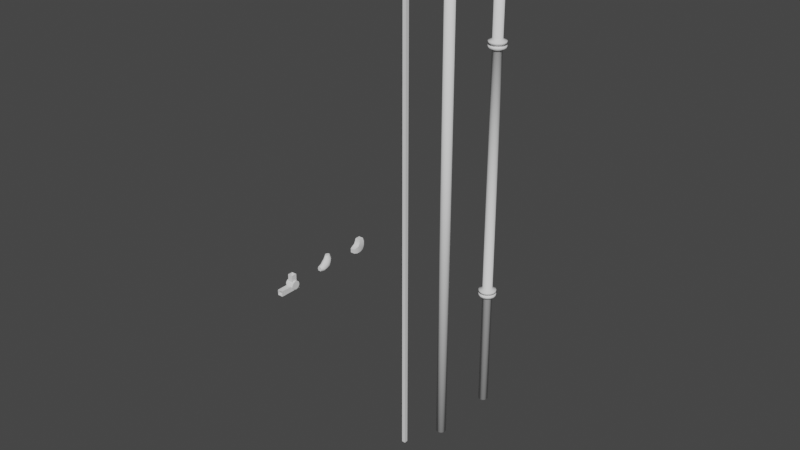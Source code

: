 # Source: tubes.blend  (saved by Blender 2.90.8; exported with 4.5.12 LTS)
import bpy
from mathutils import Matrix  # noqa: F401  (used for matrix-valued properties, if any)

bpy.ops.wm.read_factory_settings(use_empty=True)
scene = bpy.context.scene
scene.name = 'Scene'

# ---- collections
col_collection = bpy.data.collections.new('Collection'); scene.collection.children.link(col_collection)

# ---- materials (node trees are filled in below, after node groups)
mat_material = bpy.data.materials.new('Material')
mat_material.alpha_threshold = 0.0
mat_material.use_transparent_shadow = False
mat_material.line_color = (0.0, 0.0, 0.0, 1.0)

# ---- material node trees
mat_material.use_nodes = True; mat_material.node_tree.nodes.clear()
_N = mat_material.node_tree.nodes; _L = mat_material.node_tree.links
n0 = _N.new('ShaderNodeOutputMaterial'); n0.name = 'Material Output'; n0.location = (300, 300)
n1 = _N.new('ShaderNodeBsdfPrincipled'); n1.name = 'Principled BSDF'; n1.location = (10, 300)
n1.distribution = 'GGX'
n1.subsurface_method = 'BURLEY'
n1.inputs[2].default_value = 0.4
n1.inputs[3].default_value = 1.45
n1.inputs[27].default_value = (0.0, 0.0, 0.0, 1.0)
n1.inputs[28].default_value = 1.0
_L.new(n1.outputs[0], n0.inputs[0])
n0.is_active_output = True

# ---- world
world_world = bpy.data.worlds.new('World'); scene.world = world_world
world_world.use_nodes = True; world_world.node_tree.nodes.clear()
_N = world_world.node_tree.nodes; _L = world_world.node_tree.links
n0 = _N.new('ShaderNodeOutputWorld'); n0.name = 'World Output'; n0.location = (300, 300)
n1 = _N.new('ShaderNodeBackground'); n1.name = 'Background'; n1.location = (10, 300)
n1.inputs[0].default_value = (0.05088, 0.05088, 0.05088, 1.0)
_L.new(n1.outputs[0], n0.inputs[0])
n0.is_active_output = True
world_world.color = (0.05088, 0.05088, 0.05088)
world_world.use_sun_shadow = False
world_world.sun_shadow_jitter_overblur = 0.0

# ---- meshes
me_cube = bpy.data.meshes.new('Cube')
me_cube.from_pydata([(0.1418, 0.1418, 19.09), (0.1418, 0.1418, -19.09), (0.1418, -0.1418, 19.09), (0.1418, -0.1418, -19.09), (-0.1418, 0.1418, 19.09), (-0.1418, 0.1418, -19.09), (-0.1418, -0.1418, 19.09), (-0.1418, -0.1418, -19.09)], [], [(0, 4, 6, 2), (3, 2, 6, 7), (7, 6, 4, 5), (5, 1, 3, 7), (1, 0, 2, 3), (5, 4, 0, 1)])
_uv = me_cube.uv_layers.new(name='UVMap')
_uv.uv.foreach_set('vector', [1.0, 0.01486, 0.8, 0.01486, 0.8, 0.00743, 1.0, 0.00743, 0.2, 1.0, 0.2, 0.0, 0.4, 0.0, 0.4, 1.0, 4.391e-06, 1.0, 0.0, 0.0, 0.2, 0.0, 0.2, 1.0, 0.8, 7.805e-10, 1.0, 0.0, 1.0, 0.00743, 0.8, 0.00743, 0.8, 0.0, 0.8, 1.0, 0.6, 1.0, 0.6, 0.0, 0.4, 1.0, 0.4, 0.0, 0.6, 0.0, 0.6, 1.0])
me_cube.materials.append(mat_material)
me_cube.use_remesh_preserve_volume = False
me_cube.use_remesh_preserve_attributes = False
me_cube.use_mirror_vertex_groups = False
me_cube.update()
me_cylinder = bpy.data.meshes.new('Cylinder')
me_cylinder.from_pydata([(0.07817, 0.393, -20.72), (0.07817, 0.393, 20.72), (0.2226, 0.3331, -20.72), (0.2226, 0.3331, 20.72), (0.3331, 0.2226, -20.72), (0.3331, 0.2226, 20.72), (0.393, 0.07817, -20.72), (0.393, 0.07817, 20.72), (0.393, -0.07817, -20.72), (0.393, -0.07817, 20.72), (0.3331, -0.2226, -20.72), (0.3331, -0.2226, 20.72), (0.2226, -0.3331, -20.72), (0.2226, -0.3331, 20.72), (0.07817, -0.393, -20.72), (0.07817, -0.393, 20.72), (-0.07817, -0.393, -20.72), (-0.07817, -0.393, 20.72), (-0.2226, -0.3331, -20.72), (-0.2226, -0.3331, 20.72), (-0.3331, -0.2226, -20.72), (-0.3331, -0.2226, 20.72), (-0.393, -0.07817, -20.72), (-0.393, -0.07817, 20.72), (-0.393, 0.07817, -20.72), (-0.393, 0.07817, 20.72), (-0.3331, 0.2226, -20.72), (-0.3331, 0.2226, 20.72), (-0.2226, 0.3331, -20.72), (-0.2226, 0.3331, 20.72), (-0.07817, 0.393, -20.72), (-0.07817, 0.393, 20.72)], [], [(7, 9, 8, 6), (3, 5, 4, 2), (5, 7, 6, 4), (25, 27, 26, 24), (15, 17, 16, 14), (11, 13, 12, 10), (13, 15, 14, 12), (17, 19, 18, 16), (23, 25, 24, 22), (19, 21, 20, 18), (21, 23, 22, 20), (1, 3, 2, 0), (27, 29, 28, 26), (29, 31, 30, 28), (9, 11, 10, 8), (1, 31, 29, 27, 25, 23, 21, 19, 17, 15, 13, 11, 9, 7, 5, 3), (0, 2, 4, 6, 8, 10, 12, 14, 16, 18, 20, 22, 24, 26, 28, 30), (30, 31, 1, 0)])
me_cylinder.polygons.foreach_set('use_smooth', [True] * 18)
_uv = me_cylinder.uv_layers.new(name='UVMap')
_uv.uv.foreach_set('vector', [0.5174, 1.0, 0.4694, 1.0, 0.4694, 0.0, 0.5174, 0.0, 0.3214, 0.0, 0.3694, 0.0, 0.3694, 1.0, 0.3214, 1.0, 0.5541, 1.0, 0.5174, 1.0, 0.5174, 0.0, 0.5541, 0.0, 0.6541, 1.0, 0.6021, 1.0, 0.6021, 4.603e-08, 0.6541, 0.0, 0.03674, 0.0, 0.08474, 4.603e-08, 0.08474, 1.0, 0.03674, 1.0, 0.4174, 1.0, 0.3694, 1.0, 0.3694, 0.0, 0.4174, 0.0, 0.0, 0.0, 0.03674, 0.0, 0.03674, 1.0, 4.774e-06, 1.0, 0.08474, 4.603e-08, 0.1367, 0.0, 0.1367, 1.0, 0.08474, 1.0, 0.7021, 1.0, 0.6541, 1.0, 0.6541, 0.0, 0.7021, 4.603e-08, 0.1367, 0.0, 0.1847, 0.0, 0.1847, 1.0, 0.1367, 1.0, 0.7388, 1.0, 0.7021, 1.0, 0.7021, 4.603e-08, 0.7388, 4.603e-08, 0.2694, 0.0, 0.3214, 0.0, 0.3214, 1.0, 0.2694, 1.0, 0.6021, 1.0, 0.5541, 1.0, 0.5541, 4.603e-08, 0.6021, 4.603e-08, 0.1847, 0.0, 0.2214, 0.0, 0.2214, 1.0, 0.1847, 1.0, 0.4694, 1.0, 0.4174, 1.0, 0.4174, 0.0, 0.4694, 0.0, 1.0, 0.02656, 1.0, 0.03034, 0.9801, 0.03382, 0.9434, 0.03649, 0.8954, 0.03793, 0.8434, 0.03793, 0.7954, 0.03649, 0.7587, 0.03382, 0.7388, 0.03034, 0.7388, 0.02656, 0.7587, 0.02308, 0.7954, 0.02041, 0.8434, 0.01897, 0.8954, 0.01897, 0.9434, 0.02041, 0.9801, 0.02308, 0.9801, 0.01486, 0.9434, 0.01752, 0.8954, 0.01897, 0.8434, 0.01897, 0.7954, 0.01752, 0.7587, 0.01486, 0.7388, 0.01137, 0.7388, 0.007597, 0.7587, 0.004112, 0.7954, 0.001444, 0.8434, 7.192e-10, 0.8954, 0.0, 0.9434, 0.001444, 0.9801, 0.004112, 1.0, 0.007597, 1.0, 0.01137, 0.2214, 1.0, 0.2214, 0.0, 0.2694, 0.0, 0.2694, 1.0])
me_cylinder.use_remesh_fix_poles = True
me_cylinder.use_remesh_preserve_attributes = False
me_cylinder.use_mirror_vertex_groups = False
me_cylinder.update()
me_cube_001 = bpy.data.meshes.new('Cube.001')
me_cube_001.from_pydata([(-0.2107, -0.2107, -0.2107), (-0.2107, -0.2908, 0.2988), (-0.1661, 0.1279, -0.1332), (-0.2107, 0.2107, 0.2107), (0.2107, -0.2107, -0.2107), (0.2107, -0.2908, 0.2988), (0.1661, 0.1279, -0.1332), (0.2107, 0.2107, 0.2107), (-0.1692, -0.1692, 0.6971), (-0.1692, 0.1692, 0.6971), (0.1692, 0.1692, 0.6971), (0.1692, -0.1692, 0.6971), (-0.1479, -0.6961, -0.1479), (-0.1479, -0.6961, 0.1479), (0.1479, -0.6961, 0.1479), (0.1479, -0.6961, -0.1479), (1.356e-17, 0.1279, -0.1332), (0.0, 0.2107, 0.2107), (0.0, -0.2107, -0.2107), (1.957e-17, -0.2908, 0.2988), (0.0, 0.1692, 0.6971), (0.0, -0.1692, 0.6971), (0.0, -0.6961, -0.1479), (0.0, -0.6961, 0.1479), (-0.2107, -0.2107, 0.0), (-0.1661, 0.2107, 0.0), (0.1661, 0.2107, 0.0), (0.2107, -0.2107, 0.0), (-0.1479, -0.6961, 0.0), (0.1479, -0.6961, 0.0), (0.0, -0.6961, 0.0), (0.0, 0.2107, 0.0), (-0.1661, 0.0, -0.2107), (-0.2107, 0.0, 0.2107), (0.1661, 0.0, -0.2107), (0.2107, 0.0, 0.2107), (-0.1692, 0.0, 0.6971), (0.1692, 0.0, 0.6971), (0.0, 0.0, 0.6971), (0.0, 0.0, -0.2107), (0.2107, 0.0, 0.0), (-0.2107, 0.0, 0.0), (-0.2107, -0.2107, 0.4539), (-0.2107, 0.2107, 0.4539), (0.2107, -0.2107, 0.4539), (0.2107, 0.2107, 0.4539), (0.0, 0.2107, 0.4539), (0.0, -0.2107, 0.4539), (0.2107, 0.0, 0.4539), (-0.2107, 0.0, 0.4539), (-0.2107, -0.4534, 0.2107), (0.2107, -0.4534, 0.2107), (0.2107, -0.4534, -0.2107), (-0.2107, -0.4534, -0.2107), (0.0, -0.4534, -0.2107), (0.0, -0.4534, 0.2107), (-0.2107, -0.4534, 0.0), (0.2107, -0.4534, 0.0)], [], [(41, 33, 3, 25), (31, 17, 7, 26), (40, 35, 5, 27), (55, 50, 13, 23), (39, 34, 4, 18), (49, 42, 8, 36), (38, 36, 8, 21), (47, 44, 11, 21), (46, 43, 9, 20), (48, 45, 10, 37), (30, 23, 13, 28), (57, 51, 14, 29), (56, 53, 12, 28), (54, 52, 15, 22), (53, 54, 22, 12), (29, 14, 23, 30), (45, 46, 20, 10), (42, 47, 21, 8), (37, 38, 21, 11), (32, 39, 18, 0), (51, 55, 23, 14), (25, 3, 17, 31), (2, 25, 31, 16), (15, 29, 30, 22), (50, 56, 28, 13), (52, 57, 29, 15), (22, 30, 28, 12), (34, 40, 27, 4), (16, 31, 26, 6), (32, 41, 25, 2), (0, 24, 41, 32), (6, 26, 40, 34), (2, 16, 39, 32), (10, 20, 38, 37), (44, 48, 37, 11), (20, 9, 36, 38), (43, 49, 36, 9), (16, 6, 34, 39), (26, 7, 35, 40), (24, 1, 33, 41), (3, 33, 49, 43), (5, 35, 48, 44), (1, 19, 47, 42), (7, 17, 46, 45), (35, 7, 45, 48), (17, 3, 43, 46), (19, 5, 44, 47), (33, 1, 42, 49), (4, 27, 57, 52), (1, 24, 56, 50), (5, 19, 55, 51), (0, 18, 54, 53), (18, 4, 52, 54), (24, 0, 53, 56), (27, 5, 51, 57), (19, 1, 50, 55)])
me_cube_001.polygons.foreach_set('use_smooth', [True] * 56)
_uv = me_cube_001.uv_layers.new(name='UVMap')
_uv.uv.foreach_set('vector', [0.1161, 0.1215, 0.1161, 0.243, 0.0, 0.243, 0.0002559, 0.1215, 0.1161, 0.926, 0.1161, 0.8047, 0.2322, 0.8047, 0.2076, 0.926, 0.8839, 0.1215, 0.8839, 0.243, 0.7237, 0.2938, 0.7679, 0.1215, 0.5804, 0.6676, 0.4643, 0.6676, 0.4989, 0.5234, 0.5804, 0.5234, 0.3482, 0.6, 0.4398, 0.6, 0.4643, 0.7212, 0.3482, 0.7212, 0.1161, 0.3832, 0.2322, 0.3832, 0.2096, 0.5234, 0.1163, 0.5234, 0.7881, 0.8638, 0.7881, 0.9614, 0.6965, 0.9614, 0.6965, 0.8638, 0.7879, 0.6448, 0.7879, 0.5234, 0.9239, 0.5473, 0.9239, 0.6448, 0.1161, 0.6647, 0.0, 0.6647, 0.02285, 0.5234, 0.1161, 0.5234, 0.8839, 0.3832, 1.0, 0.3832, 0.9769, 0.5234, 0.8837, 0.5234, 0.5448, 0.8544, 0.6253, 0.8544, 0.6253, 0.9397, 0.5448, 0.9397, 0.6341, 0.1215, 0.6341, 0.243, 0.5, 0.2067, 0.5, 0.1214, 0.3659, 0.1215, 0.3659, 8.37e-05, 0.5, 0.03613, 0.5, 0.1214, 0.3482, 0.8608, 0.4643, 0.8608, 0.4298, 0.9979, 0.3482, 0.9979, 0.2322, 0.8608, 0.3482, 0.8608, 0.3482, 0.9979, 0.2667, 0.9979, 0.5448, 0.7691, 0.6253, 0.7691, 0.6253, 0.8544, 0.5448, 0.8544, 0.2322, 0.6647, 0.1161, 0.6647, 0.1161, 0.5234, 0.2093, 0.5234, 0.7879, 0.7663, 0.7879, 0.6448, 0.9239, 0.6448, 0.9239, 0.7424, 0.7881, 0.7663, 0.7881, 0.8638, 0.6965, 0.8638, 0.6965, 0.7663, 0.2567, 0.6, 0.3482, 0.6, 0.3482, 0.7212, 0.2322, 0.7212, 0.6965, 0.6676, 0.5804, 0.6676, 0.5804, 0.5234, 0.6619, 0.5234, 0.02453, 0.926, 2.463e-08, 0.8047, 0.1161, 0.8047, 0.1161, 0.926, 0.02453, 1.0, 0.02453, 0.926, 0.1161, 0.926, 0.1161, 1.0, 0.4643, 0.7691, 0.5448, 0.7691, 0.5448, 0.8544, 0.4643, 0.8544, 0.3659, 0.243, 0.3659, 0.1215, 0.5, 0.1214, 0.5, 0.2067, 0.6341, 8.366e-05, 0.6341, 0.1215, 0.5, 0.1214, 0.5, 0.03613, 0.4643, 0.8544, 0.5448, 0.8544, 0.5448, 0.9397, 0.4643, 0.9397, 0.8837, 0.0, 0.8839, 0.1215, 0.7679, 0.1215, 0.7679, 8.362e-05, 0.1161, 1.0, 0.1161, 0.926, 0.2076, 0.926, 0.2076, 1.0, 0.1163, 0.0, 0.1161, 0.1215, 0.0002559, 0.1215, 0.04587, 0.04465, 0.2321, 8.365e-05, 0.2321, 0.1215, 0.1161, 0.1215, 0.1163, 0.0, 0.9541, 0.04465, 0.9997, 0.1215, 0.8839, 0.1215, 0.8837, 0.0, 0.2567, 0.5234, 0.3482, 0.5234, 0.3482, 0.6, 0.2567, 0.6, 0.8797, 0.7663, 0.8797, 0.8638, 0.7881, 0.8638, 0.7881, 0.7663, 0.7678, 0.3832, 0.8839, 0.3832, 0.8837, 0.5234, 0.7904, 0.5234, 0.8797, 0.8638, 0.8797, 0.9614, 0.7881, 0.9614, 0.7881, 0.8638, 4.582e-06, 0.3832, 0.1161, 0.3832, 0.1163, 0.5234, 0.0231, 0.5234, 0.3482, 0.5234, 0.4398, 0.5234, 0.4398, 0.6, 0.3482, 0.6, 0.9997, 0.1215, 1.0, 0.243, 0.8839, 0.243, 0.8839, 0.1215, 0.2321, 0.1215, 0.2763, 0.2938, 0.1161, 0.243, 0.1161, 0.1215, 0.0, 0.243, 0.1161, 0.243, 0.1161, 0.3832, 4.582e-06, 0.3832, 0.7237, 0.2938, 0.8839, 0.243, 0.8839, 0.3832, 0.7678, 0.3832, 0.6965, 0.7663, 0.6965, 0.6448, 0.7879, 0.6448, 0.7879, 0.7663, 0.2322, 0.8047, 0.1161, 0.8047, 0.1161, 0.6647, 0.2322, 0.6647, 0.8839, 0.243, 1.0, 0.243, 1.0, 0.3832, 0.8839, 0.3832, 0.1161, 0.8047, 2.463e-08, 0.8047, 0.0, 0.6647, 0.1161, 0.6647, 0.6965, 0.6448, 0.6965, 0.5234, 0.7879, 0.5234, 0.7879, 0.6448, 0.1161, 0.243, 0.2763, 0.2938, 0.2322, 0.3832, 0.1161, 0.3832, 0.7679, 8.362e-05, 0.7679, 0.1215, 0.6341, 0.1215, 0.6341, 8.366e-05, 0.2763, 0.2938, 0.2321, 0.1215, 0.3659, 0.1215, 0.3659, 0.243, 0.6965, 0.7691, 0.5804, 0.7691, 0.5804, 0.6676, 0.6965, 0.6676, 0.2322, 0.7212, 0.3482, 0.7212, 0.3482, 0.8608, 0.2322, 0.8608, 0.3482, 0.7212, 0.4643, 0.7212, 0.4643, 0.8608, 0.3482, 0.8608, 0.2321, 0.1215, 0.2321, 8.365e-05, 0.3659, 8.37e-05, 0.3659, 0.1215, 0.7679, 0.1215, 0.7237, 0.2938, 0.6341, 0.243, 0.6341, 0.1215, 0.5804, 0.7691, 0.4643, 0.7691, 0.4643, 0.6676, 0.5804, 0.6676])
me_cube_001.use_remesh_fix_poles = True
me_cube_001.use_remesh_preserve_attributes = False
me_cube_001.use_mirror_vertex_groups = False
me_cube_001.update()
me_cylinder_001 = bpy.data.meshes.new('Cylinder.001')
me_cylinder_001.from_pydata([(0.07817, 0.393, 20.72), (0.2226, 0.3331, 20.72), (0.3331, 0.2226, 20.72), (0.393, 0.07817, 20.72), (0.393, -0.07817, 20.72), (0.3331, -0.2226, 20.72), (0.2226, -0.3331, 20.72), (0.07817, -0.393, 20.72), (-0.07817, -0.393, 20.72), (-0.2226, -0.3331, 20.72), (-0.3331, -0.2226, 20.72), (-0.393, -0.07817, 20.72), (-0.393, 0.07817, 20.72), (-0.3331, 0.2226, 20.72), (-0.2226, 0.3331, 20.72), (-0.07817, 0.393, 20.72), (0.07817, 0.393, 0.0), (0.2226, 0.3331, 0.0), (0.3331, 0.2226, 0.0), (0.393, 0.07817, 0.0), (0.393, -0.07817, 0.0), (0.3331, -0.2226, 0.0), (0.2226, -0.3331, 0.0), (0.07817, -0.393, 0.0), (-0.07817, -0.393, 0.0), (-0.2226, -0.3331, 0.0), (-0.3331, -0.2226, 0.0), (-0.393, -0.07817, 0.0), (-0.393, 0.07817, 0.0), (-0.3331, 0.2226, 0.0), (-0.2226, 0.3331, 0.0), (-0.07817, 0.393, 0.0), (0.07817, 0.393, 10.76), (0.07817, 0.393, 9.959), (0.2226, 0.3331, 10.76), (0.2226, 0.3331, 9.959), (0.3331, 0.2226, 10.76), (0.3331, 0.2226, 9.959), (0.393, 0.07817, 10.76), (0.393, 0.07817, 9.959), (0.393, -0.07817, 10.76), (0.393, -0.07817, 9.959), (0.3331, -0.2226, 10.76), (0.3331, -0.2226, 9.959), (0.2226, -0.3331, 10.76), (0.2226, -0.3331, 9.959), (0.07817, -0.393, 10.76), (0.07817, -0.393, 9.959), (-0.07817, -0.393, 10.76), (-0.07817, -0.393, 9.959), (-0.2226, -0.3331, 10.76), (-0.2226, -0.3331, 9.959), (-0.3331, -0.2226, 10.76), (-0.3331, -0.2226, 9.959), (-0.393, -0.07817, 10.76), (-0.393, -0.07817, 9.959), (-0.393, 0.07817, 10.76), (-0.393, 0.07817, 9.959), (-0.3331, 0.2226, 10.76), (-0.3331, 0.2226, 9.959), (-0.2226, 0.3331, 10.76), (-0.2226, 0.3331, 9.959), (-0.07817, 0.393, 10.76), (-0.07817, 0.393, 9.959), (0.1396, 0.7021, 10.61), (0.1396, 0.7021, 10.11), (0.3977, 0.5952, 10.61), (0.3977, 0.5952, 10.11), (0.5952, 0.3977, 10.61), (0.5952, 0.3977, 10.11), (0.7021, 0.1396, 10.61), (0.7021, 0.1396, 10.11), (0.7021, -0.1396, 10.61), (0.7021, -0.1396, 10.11), (0.5952, -0.3977, 10.61), (0.5952, -0.3977, 10.11), (0.3977, -0.5952, 10.61), (0.3977, -0.5952, 10.11), (0.1396, -0.7021, 10.61), (0.1396, -0.7021, 10.11), (-0.1396, -0.7021, 10.61), (-0.1396, -0.7021, 10.11), (-0.3977, -0.5952, 10.61), (-0.3977, -0.5952, 10.11), (-0.5952, -0.3977, 10.61), (-0.5952, -0.3977, 10.11), (-0.7021, -0.1396, 10.61), (-0.7021, -0.1396, 10.11), (-0.7021, 0.1396, 10.61), (-0.7021, 0.1396, 10.11), (-0.5952, 0.3977, 10.61), (-0.5952, 0.3977, 10.11), (-0.3977, 0.5952, 10.61), (-0.3977, 0.5952, 10.11), (-0.1396, 0.7021, 10.61), (-0.1396, 0.7021, 10.11), (0.1396, 0.7021, 10.44), (0.1396, 0.7021, 10.28), (0.3977, 0.5952, 10.44), (0.3977, 0.5952, 10.28), (0.5952, 0.3977, 10.44), (0.5952, 0.3977, 10.28), (0.7021, 0.1396, 10.44), (0.7021, 0.1396, 10.28), (0.7021, -0.1396, 10.44), (0.7021, -0.1396, 10.28), (0.5952, -0.3977, 10.44), (0.5952, -0.3977, 10.28), (0.3977, -0.5952, 10.44), (0.3977, -0.5952, 10.28), (0.1396, -0.7021, 10.44), (0.1396, -0.7021, 10.28), (-0.1396, -0.7021, 10.44), (-0.1396, -0.7021, 10.28), (-0.3977, -0.5952, 10.44), (-0.3977, -0.5952, 10.28), (-0.5952, -0.3977, 10.44), (-0.5952, -0.3977, 10.28), (-0.7021, -0.1396, 10.44), (-0.7021, -0.1396, 10.28), (-0.7021, 0.1396, 10.44), (-0.7021, 0.1396, 10.28), (-0.5952, 0.3977, 10.44), (-0.5952, 0.3977, 10.28), (-0.3977, 0.5952, 10.44), (-0.3977, 0.5952, 10.28), (-0.1396, 0.7021, 10.44), (-0.1396, 0.7021, 10.28), (0.1059, 0.5323, 10.42), (0.1059, 0.5323, 10.3), (0.3015, 0.4513, 10.42), (0.3015, 0.4513, 10.3), (0.4513, 0.3015, 10.42), (0.4513, 0.3015, 10.3), (0.5323, 0.1059, 10.42), (0.5323, 0.1059, 10.3), (0.5323, -0.1059, 10.42), (0.5323, -0.1059, 10.3), (0.4513, -0.3015, 10.42), (0.4513, -0.3015, 10.3), (0.3015, -0.4513, 10.42), (0.3015, -0.4513, 10.3), (0.1059, -0.5323, 10.42), (0.1059, -0.5323, 10.3), (-0.1059, -0.5323, 10.42), (-0.1059, -0.5323, 10.3), (-0.3015, -0.4513, 10.42), (-0.3015, -0.4513, 10.3), (-0.4513, -0.3015, 10.42), (-0.4513, -0.3015, 10.3), (-0.5323, -0.1059, 10.42), (-0.5323, -0.1059, 10.3), (-0.5323, 0.1059, 10.42), (-0.5323, 0.1059, 10.3), (-0.4513, 0.3015, 10.42), (-0.4513, 0.3015, 10.3), (-0.3015, 0.4513, 10.42), (-0.3015, 0.4513, 10.3), (-0.1059, 0.5323, 10.42), (-0.1059, 0.5323, 10.3)], [], [(0, 15, 14, 13, 12, 11, 10, 9, 8, 7, 6, 5, 4, 3, 2, 1), (62, 15, 0, 32), (41, 43, 21, 20), (61, 63, 31, 30), (59, 61, 30, 29), (33, 35, 17, 16), (53, 55, 27, 26), (51, 53, 26, 25), (55, 57, 28, 27), (49, 51, 25, 24), (45, 47, 23, 22), (43, 45, 22, 21), (47, 49, 24, 23), (57, 59, 29, 28), (37, 39, 19, 18), (35, 37, 18, 17), (39, 41, 20, 19), (3, 4, 40, 38), (60, 62, 94, 92), (1, 2, 36, 34), (44, 46, 78, 76), (2, 3, 38, 36), (61, 59, 91, 93), (12, 13, 58, 56), (45, 43, 75, 77), (7, 8, 48, 46), (58, 60, 92, 90), (5, 6, 44, 42), (42, 44, 76, 74), (6, 7, 46, 44), (35, 33, 65, 67), (8, 9, 50, 48), (49, 47, 79, 81), (11, 12, 56, 54), (32, 34, 66, 64), (9, 10, 52, 50), (46, 48, 80, 78), (10, 11, 54, 52), (55, 53, 85, 87), (0, 1, 34, 32), (59, 57, 89, 91), (13, 14, 60, 58), (52, 54, 86, 84), (14, 15, 62, 60), (56, 58, 90, 88), (4, 5, 42, 40), (53, 51, 83, 85), (31, 63, 33, 16), (39, 37, 69, 71), (103, 105, 73, 71), (99, 101, 69, 67), (101, 103, 71, 69), (121, 123, 91, 89), (111, 113, 81, 79), (107, 109, 77, 75), (109, 111, 79, 77), (113, 115, 83, 81), (119, 121, 89, 87), (115, 117, 85, 83), (117, 119, 87, 85), (97, 99, 67, 65), (123, 125, 93, 91), (125, 127, 95, 93), (105, 107, 75, 73), (126, 94, 64, 96), (47, 45, 77, 79), (38, 40, 72, 70), (63, 61, 93, 95), (48, 50, 82, 80), (41, 39, 71, 73), (40, 42, 74, 72), (51, 49, 81, 83), (34, 36, 68, 66), (43, 41, 73, 75), (54, 56, 88, 86), (37, 35, 67, 69), (33, 63, 95, 65), (57, 55, 87, 89), (36, 38, 70, 68), (62, 32, 64, 94), (50, 52, 84, 82), (95, 127, 97, 65), (102, 104, 136, 134), (72, 74, 106, 104), (107, 105, 137, 139), (92, 94, 126, 124), (112, 114, 146, 144), (90, 92, 124, 122), (101, 99, 131, 133), (64, 66, 98, 96), (104, 106, 138, 136), (84, 86, 118, 116), (121, 119, 151, 153), (82, 84, 116, 114), (98, 100, 132, 130), (86, 88, 120, 118), (126, 96, 128, 158), (80, 82, 114, 112), (118, 120, 152, 150), (76, 78, 110, 108), (103, 101, 133, 135), (74, 76, 108, 106), (97, 127, 159, 129), (78, 80, 112, 110), (117, 115, 147, 149), (88, 90, 122, 120), (100, 102, 134, 132), (68, 70, 102, 100), (114, 116, 148, 146), (66, 68, 100, 98), (123, 121, 153, 155), (70, 72, 104, 102), (119, 117, 149, 151), (159, 158, 128, 129), (136, 138, 139, 137), (156, 158, 159, 157), (154, 156, 157, 155), (128, 130, 131, 129), (148, 150, 151, 149), (146, 148, 149, 147), (150, 152, 153, 151), (144, 146, 147, 145), (140, 142, 143, 141), (138, 140, 141, 139), (142, 144, 145, 143), (152, 154, 155, 153), (132, 134, 135, 133), (130, 132, 133, 131), (134, 136, 137, 135), (115, 113, 145, 147), (124, 126, 158, 156), (105, 103, 135, 137), (108, 110, 142, 140), (127, 125, 157, 159), (111, 109, 141, 143), (122, 124, 156, 154), (106, 108, 140, 138), (125, 123, 155, 157), (109, 107, 139, 141), (96, 98, 130, 128), (110, 112, 144, 142), (99, 97, 129, 131), (113, 111, 143, 145), (116, 118, 150, 148), (120, 122, 154, 152)])
me_cylinder_001.polygons.foreach_set('use_smooth', [True] * 145)
_uv = me_cylinder_001.uv_layers.new(name='UVMap')
_uv.uv.foreach_set('vector', [0.8372, 0.6258, 0.8193, 0.6369, 0.7959, 0.6429, 0.7706, 0.6429, 0.7472, 0.6369, 0.7293, 0.6258, 0.7196, 0.6113, 0.7196, 0.5956, 0.7293, 0.5811, 0.7472, 0.57, 0.7706, 0.564, 0.7959, 0.564, 0.8193, 0.57, 0.8372, 0.5811, 0.8469, 0.5956, 0.8469, 0.6113, 0.01789, 1.0, 0.01789, 0.0, 0.04127, 0.0, 0.04127, 1.0, 0.6784, 1.0, 0.6531, 1.0, 0.6531, 9.755e-10, 0.6784, 0.0, 0.08996, 0.0, 0.1078, 0.0, 0.1078, 1.0, 0.08996, 1.0, 0.2033, 1.0, 0.1799, 1.0, 0.1799, 7.205e-09, 0.2033, 7.607e-09, 0.1312, 0.0, 0.1565, 9.576e-08, 0.1565, 1.0, 0.1312, 1.0, 0.2699, 1.0, 0.252, 1.0, 0.252, 3.83e-09, 0.2699, 0.0, 0.5631, 1.0, 0.5397, 1.0, 0.5397, 6.546e-10, 0.5631, 2.338e-09, 0.252, 1.0, 0.2286, 1.0, 0.2286, 4.925e-09, 0.252, 3.83e-09, 0.5884, 1.0, 0.5631, 1.0, 0.5631, 2.338e-09, 0.5884, 2.531e-09, 0.6297, 1.0, 0.6118, 1.0, 0.6118, 0.0, 0.6297, 4.676e-10, 0.6531, 1.0, 0.6297, 1.0, 0.6297, 8.548e-10, 0.6531, 9.755e-10, 0.6118, 1.0, 0.5884, 1.0, 0.5884, 2.531e-09, 0.6118, 0.0, 0.2286, 1.0, 0.2033, 1.0, 0.2033, 7.607e-09, 0.2286, 4.925e-09, 0.7196, 1.0, 0.7018, 1.0, 0.7017, 1.407e-09, 0.7196, 3.749e-09, 0.1565, 9.576e-08, 0.1799, 0.0, 0.1799, 1.0, 0.1565, 1.0, 0.7018, 1.0, 0.6784, 1.0, 0.6784, 0.0, 0.7017, 1.407e-09, 0.5218, 1.0, 0.4985, 1.0, 0.4985, 0.0, 0.5218, 0.0, 0.7697, 0.06265, 0.7697, 0.07834, 0.7196, 0.08452, 0.7196, 0.05647, 0.06658, 0.0, 0.08996, 0.0, 0.08996, 1.0, 0.06658, 1.0, 0.8969, 0.07834, 0.8969, 0.06265, 0.9469, 0.05647, 0.9469, 0.08452, 0.5397, 1.0, 0.5218, 1.0, 0.5218, 0.0, 0.5397, 0.0, 0.7976, 0.3859, 0.821, 0.3919, 0.8107, 0.423, 0.7689, 0.4122, 0.3186, 1.0, 0.2932, 1.0, 0.2932, 0.0, 0.3186, 0.0, 0.8697, 0.319, 0.8463, 0.313, 0.8559, 0.282, 0.8976, 0.2927, 0.4319, 1.0, 0.4085, 1.0, 0.4085, 9.576e-08, 0.4319, 0.0, 0.7794, 0.04814, 0.7697, 0.06265, 0.7196, 0.05647, 0.7369, 0.03056, 0.4732, 1.0, 0.4498, 1.0, 0.4498, 0.0, 0.4732, 9.576e-08, 0.8872, 0.09284, 0.8969, 0.07834, 0.9469, 0.08452, 0.9296, 0.1104, 0.4498, 1.0, 0.4319, 1.0, 0.4319, 0.0, 0.4498, 9.576e-08, 0.77, 0.3446, 0.77, 0.3603, 0.7196, 0.3665, 0.7196, 0.3384, 0.4085, 1.0, 0.3832, 1.0, 0.3832, 9.576e-08, 0.4085, 9.576e-08, 0.8972, 0.3446, 0.8876, 0.3301, 0.9296, 0.3125, 0.9469, 0.3384, 0.3419, 1.0, 0.3186, 1.0, 0.3186, 0.0, 0.3419, 0.0, 0.7794, 0.09284, 0.7973, 0.1039, 0.7689, 0.1303, 0.7369, 0.1104, 0.3832, 1.0, 0.3598, 1.0, 0.3598, 9.576e-08, 0.3832, 9.576e-08, 0.8969, 0.06265, 0.8872, 0.04814, 0.9296, 0.03056, 0.9469, 0.05647, 0.3598, 1.0, 0.3419, 1.0, 0.3419, 0.0, 0.3598, 0.0, 0.8697, 0.3859, 0.8876, 0.3748, 0.9296, 0.3924, 0.8976, 0.4122, 0.04127, 0.0, 0.06658, 0.0, 0.06658, 1.0, 0.04127, 1.0, 0.821, 0.3919, 0.8463, 0.3919, 0.8559, 0.423, 0.8107, 0.423, 0.2932, 1.0, 0.2699, 1.0, 0.2699, 0.0, 0.2932, 0.0, 0.8459, 0.03104, 0.8206, 0.03104, 0.8107, 2.394e-08, 0.8559, 0.0, 0.0, 0.0, 0.01789, 0.0, 0.01789, 1.0, 5.885e-07, 1.0, 0.7973, 0.03704, 0.7794, 0.04814, 0.7369, 0.03056, 0.7689, 0.01073, 0.4985, 1.0, 0.4732, 1.0, 0.4732, 9.576e-08, 0.4985, 0.0, 0.8876, 0.3748, 0.8972, 0.3603, 0.9469, 0.3665, 0.9296, 0.3924, 0.1078, 1.0, 0.1078, 0.0, 0.1312, 0.0, 0.1312, 1.0, 0.7976, 0.319, 0.7797, 0.3301, 0.7369, 0.3125, 0.7689, 0.2927, 0.9469, 0.3618, 0.9469, 0.3359, 0.9734, 0.3359, 0.9734, 0.3618, 0.9735, 0.07378, 0.9735, 0.09969, 0.9469, 0.09969, 0.9469, 0.07378, 0.9469, 0.3817, 0.9469, 0.3618, 0.9734, 0.3618, 0.9734, 0.3817, 1.0, 0.3277, 1.0, 0.3558, 0.9734, 0.3558, 0.9734, 0.3277, 0.9469, 0.4615, 0.9469, 0.4356, 0.9734, 0.4356, 0.9734, 0.4615, 0.9469, 0.3079, 0.9469, 0.282, 0.9734, 0.282, 0.9734, 0.3079, 0.9469, 0.4814, 0.9469, 0.4615, 0.9734, 0.4615, 0.9734, 0.4814, 0.9469, 0.4356, 0.9469, 0.4076, 0.9734, 0.4076, 0.9734, 0.4356, 1.0, 0.3018, 1.0, 0.3277, 0.9734, 0.3277, 0.9734, 0.3018, 0.9469, 0.4076, 0.9469, 0.3817, 0.9734, 0.3817, 0.9734, 0.4076, 1.0, 0.282, 1.0, 0.3018, 0.9734, 0.3018, 0.9734, 0.282, 0.9735, 0.04574, 0.9735, 0.07378, 0.9469, 0.07378, 0.9469, 0.04574, 1.0, 0.3558, 1.0, 0.3817, 0.9734, 0.3817, 0.9734, 0.3558, 0.9735, 0.0, 0.9735, 0.01983, 0.9469, 0.01983, 0.9469, 5.985e-09, 0.9469, 0.3359, 0.9469, 0.3079, 0.9734, 0.3079, 0.9734, 0.3359, 0.9734, 0.4015, 1.0, 0.4015, 1.0, 0.4274, 0.9734, 0.4274, 0.8876, 0.3301, 0.8697, 0.319, 0.8976, 0.2927, 0.9296, 0.3125, 0.8459, 0.11, 0.8693, 0.1039, 0.8977, 0.1303, 0.8559, 0.141, 0.7797, 0.3748, 0.7976, 0.3859, 0.7689, 0.4122, 0.7369, 0.3924, 0.8872, 0.04814, 0.8693, 0.03704, 0.8977, 0.01073, 0.9296, 0.03056, 0.821, 0.313, 0.7976, 0.319, 0.7689, 0.2927, 0.8107, 0.282, 0.8693, 0.1039, 0.8872, 0.09284, 0.9296, 0.1104, 0.8977, 0.1303, 0.8972, 0.3603, 0.8972, 0.3446, 0.9469, 0.3384, 0.9469, 0.3665, 0.7973, 0.1039, 0.8206, 0.11, 0.8107, 0.141, 0.7689, 0.1303, 0.8463, 0.313, 0.821, 0.313, 0.8107, 0.282, 0.8559, 0.282, 0.8206, 0.03104, 0.7973, 0.03704, 0.7689, 0.01073, 0.8107, 2.394e-08, 0.7797, 0.3301, 0.77, 0.3446, 0.7196, 0.3384, 0.7369, 0.3125, 0.77, 0.3603, 0.7797, 0.3748, 0.7369, 0.3924, 0.7196, 0.3665, 0.8463, 0.3919, 0.8697, 0.3859, 0.8976, 0.4122, 0.8559, 0.423, 0.8206, 0.11, 0.8459, 0.11, 0.8559, 0.141, 0.8107, 0.141, 0.7697, 0.07834, 0.7794, 0.09284, 0.7369, 0.1104, 0.7196, 0.08452, 0.8693, 0.03704, 0.8459, 0.03104, 0.8559, 0.0, 0.8977, 0.01073, 0.9469, 0.01983, 0.9735, 0.01983, 0.9735, 0.04574, 0.9469, 0.04574, 0.7689, 0.4337, 0.8107, 0.423, 0.8162, 0.44, 0.7845, 0.4481, 0.9469, 0.5353, 0.9469, 0.5073, 0.9734, 0.5073, 0.9734, 0.5353, 0.9296, 0.2514, 0.8977, 0.2712, 0.8821, 0.2568, 0.9063, 0.2418, 1.0, 0.3817, 1.0, 0.4015, 0.9734, 0.4015, 0.9734, 0.3817, 0.9469, 0.4794, 0.9469, 0.5075, 0.9195, 0.5041, 0.9195, 0.4828, 0.9469, 0.1256, 0.9469, 0.09969, 0.9735, 0.09969, 0.9735, 0.1256, 0.8107, 0.282, 0.7689, 0.2712, 0.7845, 0.2568, 0.8161, 0.2649, 1.0, 0.4274, 1.0, 0.4555, 0.9734, 0.4555, 0.9734, 0.4274, 0.8107, 0.423, 0.8559, 0.423, 0.8505, 0.44, 0.8162, 0.44, 0.9469, 0.1994, 0.9469, 0.1796, 0.9735, 0.1796, 0.9735, 0.1994, 0.7689, 0.1517, 0.8107, 0.141, 0.8161, 0.158, 0.7845, 0.1662, 0.9734, 0.5073, 0.9734, 0.4814, 1.0, 0.4814, 1.0, 0.5073, 0.7196, 0.4794, 0.7369, 0.4535, 0.7603, 0.4632, 0.7472, 0.4828, 0.9469, 0.1796, 0.9469, 0.1536, 0.9735, 0.1536, 0.9735, 0.1796, 0.7369, 0.5334, 0.7196, 0.5075, 0.7472, 0.5041, 0.7603, 0.5237, 0.9734, 0.5353, 0.9734, 0.5073, 1.0, 0.5073, 1.0, 0.5353, 0.8976, 0.5532, 0.8559, 0.564, 0.8505, 0.5469, 0.8821, 0.5388, 0.9734, 0.5811, 0.9734, 0.5612, 1.0, 0.5612, 1.0, 0.5811, 0.8559, 0.282, 0.8107, 0.282, 0.8161, 0.2649, 0.8504, 0.2649, 0.9469, 0.5073, 0.9469, 0.4814, 0.9734, 0.4814, 0.9734, 0.5073, 0.7369, 0.2514, 0.7196, 0.2255, 0.7471, 0.2221, 0.7602, 0.2418, 0.9734, 0.5612, 0.9734, 0.5353, 1.0, 0.5353, 1.0, 0.5612, 0.8559, 0.141, 0.8977, 0.1517, 0.8821, 0.1662, 0.8504, 0.158, 0.9469, 0.1536, 0.9469, 0.1256, 0.9735, 0.1256, 0.9735, 0.1536, 0.7369, 0.4535, 0.7689, 0.4337, 0.7845, 0.4481, 0.7603, 0.4632, 0.9469, 0.5811, 0.9469, 0.5612, 0.9734, 0.5612, 0.9734, 0.5811, 0.9469, 0.5075, 0.9296, 0.5334, 0.9064, 0.5237, 0.9195, 0.5041, 1.0, 0.4555, 1.0, 0.4814, 0.9734, 0.4814, 0.9734, 0.4555, 0.7369, 0.1716, 0.7689, 0.1517, 0.7845, 0.1662, 0.7602, 0.1812, 0.9469, 0.5612, 0.9469, 0.5353, 0.9734, 0.5353, 0.9734, 0.5612, 0.8107, 0.141, 0.8559, 0.141, 0.8504, 0.158, 0.8161, 0.158, 0.9735, 0.01504, 0.9936, 0.01504, 0.9936, 0.03468, 0.9735, 0.03468, 0.9735, 0.1315, 0.9735, 0.1103, 0.9936, 0.1103, 0.9936, 0.1315, 0.9936, 8.977e-09, 0.9936, 0.01504, 0.9735, 0.01504, 0.9735, 0.0, 0.9671, 0.219, 0.9671, 0.1994, 0.9872, 0.1994, 0.9872, 0.219, 0.9936, 0.03468, 0.9936, 0.05595, 0.9735, 0.05595, 0.9735, 0.03468, 0.9671, 0.275, 0.9671, 0.2599, 0.9872, 0.2599, 0.9872, 0.275, 0.9671, 0.2553, 0.9671, 0.275, 0.9469, 0.275, 0.9469, 0.2553, 0.9671, 0.2599, 0.9671, 0.2403, 0.9872, 0.2403, 0.9872, 0.2599, 0.9671, 0.2341, 0.9671, 0.2553, 0.9469, 0.2553, 0.9469, 0.2341, 0.9671, 0.1994, 0.9671, 0.2144, 0.9469, 0.2144, 0.9469, 0.1994, 0.9735, 0.1103, 0.9735, 0.09063, 0.9936, 0.09063, 0.9936, 0.1103, 0.9671, 0.2144, 0.9671, 0.2341, 0.9469, 0.2341, 0.9469, 0.2144, 0.9671, 0.2403, 0.9671, 0.219, 0.9872, 0.219, 0.9872, 0.2403, 0.9936, 0.07559, 0.9936, 0.09063, 0.9735, 0.09063, 0.9735, 0.07559, 0.9936, 0.05595, 0.9936, 0.07559, 0.9735, 0.07559, 0.9735, 0.05595, 0.9735, 0.1512, 0.9735, 0.1315, 0.9936, 0.1315, 0.9936, 0.1512, 0.8977, 0.1517, 0.9296, 0.1715, 0.9063, 0.1812, 0.8821, 0.1662, 0.7689, 0.5532, 0.7369, 0.5334, 0.7603, 0.5237, 0.7845, 0.5388, 0.8977, 0.2712, 0.8559, 0.282, 0.8504, 0.2649, 0.8821, 0.2568, 0.8976, 0.4337, 0.9296, 0.4535, 0.9064, 0.4632, 0.8821, 0.4481, 0.7196, 0.2255, 0.7196, 0.1975, 0.7471, 0.2008, 0.7471, 0.2221, 0.9469, 0.1975, 0.9469, 0.2255, 0.9194, 0.2221, 0.9194, 0.2008, 0.8107, 0.564, 0.7689, 0.5532, 0.7845, 0.5388, 0.8162, 0.5469, 0.8559, 0.423, 0.8976, 0.4337, 0.8821, 0.4481, 0.8505, 0.44, 0.7196, 0.1975, 0.7369, 0.1716, 0.7602, 0.1812, 0.7471, 0.2008, 0.9469, 0.2255, 0.9296, 0.2514, 0.9063, 0.2418, 0.9194, 0.2221, 0.7196, 0.5075, 0.7196, 0.4794, 0.7472, 0.4828, 0.7472, 0.5041, 0.9296, 0.4535, 0.9469, 0.4794, 0.9195, 0.4828, 0.9064, 0.4632, 0.7689, 0.2712, 0.7369, 0.2514, 0.7602, 0.2418, 0.7845, 0.2568, 0.9296, 0.1715, 0.9469, 0.1975, 0.9194, 0.2008, 0.9063, 0.1812, 0.9296, 0.5334, 0.8976, 0.5532, 0.8821, 0.5388, 0.9064, 0.5237, 0.8559, 0.564, 0.8107, 0.564, 0.8162, 0.5469, 0.8505, 0.5469])
me_cylinder_001.use_remesh_fix_poles = True
me_cylinder_001.use_remesh_preserve_attributes = False
me_cylinder_001.use_mirror_vertex_groups = False
me_cylinder_001.update()
me_cube_002 = bpy.data.meshes.new('Cube.002')
me_cube_002.from_pydata([(-0.1225, -0.272, -0.2408), (-0.2568, -0.2616, 0.2618), (-0.1225, 0.06046, -0.04478), (-0.1225, 0.2403, 0.2743), (0.1225, -0.272, -0.2408), (0.2568, -0.2616, 0.2618), (0.1225, 0.06046, -0.04478), (0.1225, 0.2403, 0.2743), (-0.06238, -0.1592, 0.7514), (-0.07596, 0.1592, 0.7514), (0.06238, -0.1592, 0.7514), (0.07596, 0.1592, 0.7514), (-0.1006, -0.7547, -0.1463), (-0.1051, -0.7547, 0.1381), (0.1006, -0.7547, -0.1463), (0.1051, -0.7547, 0.1381), (-0.1225, -0.5066, -0.256), (-0.1006, -0.5058, 0.2568), (0.1225, -0.5066, -0.256), (0.1006, -0.5058, 0.2568), (-0.1225, 0.2557, 0.5053), (0.1225, 0.2557, 0.5053), (0.1006, -0.2568, 0.5041), (-0.1006, -0.2568, 0.5041), (-0.1225, -0.09901, -0.15), (-0.2568, -0.01563, 0.2733), (0.1225, -0.09901, -0.15), (0.2568, -0.01563, 0.2733), (-0.1592, -9.308e-08, 0.7514), (0.1592, -9.308e-08, 0.7514), (-0.2568, -0.0009975, 0.5052), (0.2568, -0.0009975, 0.5052), (-0.2568, -0.2718, 0.0158), (-0.1225, 0.1567, 0.1081), (0.1225, 0.1567, 0.1081), (0.2568, -0.2718, 0.0158), (-0.1541, -0.7547, -0.002794), (0.1541, -0.7547, -0.002794), (0.2568, -0.5066, 0.0008044), (-0.2568, -0.5066, 0.0008044), (0.2568, -0.06631, 0.07119), (-0.2568, -0.06631, 0.07119)], [], [(41, 25, 3, 33), (33, 3, 7, 34), (40, 27, 5, 35), (39, 16, 12, 36), (24, 26, 4, 0), (21, 20, 9, 11), (29, 28, 8, 10), (31, 21, 11, 29), (30, 23, 8, 28), (23, 22, 10, 8), (37, 15, 13, 36), (16, 18, 14, 12), (19, 17, 13, 15), (38, 19, 15, 37), (35, 5, 19, 38), (1, 17, 23), (0, 4, 18, 16), (32, 0, 16, 39), (22, 19, 5), (25, 1, 23, 30), (27, 7, 21, 31), (7, 3, 20, 21), (17, 19, 22, 23), (5, 27, 31, 22), (3, 25, 30, 20), (20, 30, 28, 9), (22, 31, 29, 10), (11, 9, 28, 29), (2, 6, 26, 24), (34, 7, 27, 40), (32, 1, 25, 41), (0, 32, 41, 24), (6, 34, 40, 26), (1, 32, 39, 17), (4, 35, 38, 18), (18, 38, 37, 14), (14, 37, 36, 12), (17, 39, 36, 13), (26, 40, 35, 4), (2, 33, 34, 6), (24, 41, 33, 2)])
me_cube_002.polygons.foreach_set('use_smooth', [True] * 41)
_k = set([(8, 10), (8, 28), (9, 11), (9, 28), (10, 29), (11, 29), (12, 14), (12, 36), (13, 15), (13, 36), (14, 37), (15, 37)])
me_cube_002.attributes.new('sharp_edge', 'BOOLEAN', 'EDGE').data.foreach_set('value', [ (min(e.vertices), max(e.vertices)) in _k for e in me_cube_002.edges])
_uv = me_cube_002.uv_layers.new(name='UVMap')
_uv.uv.foreach_set('vector', [0.4167, 0.3943, 0.4657, 0.4905, 0.3673, 0.5787, 0.3406, 0.4819, 0.884, 0.3016, 0.884, 0.1951, 1.0, 0.1951, 1.0, 0.3016, 0.09422, 0.32, 0.1432, 0.2238, 0.2195, 0.3317, 0.1431, 0.4272, 0.5371, 0.1825, 0.4385, 0.06727, 0.5523, 0.0, 0.6049, 0.06117, 0.884, 0.5105, 1.0, 0.5105, 1.0, 0.6126, 0.884, 0.6126, 1.0, 0.08177, 0.884, 0.08177, 0.9061, 0.0, 0.978, 0.0, 0.884, 0.6627, 0.7358, 0.696, 0.7715, 0.6229, 0.8296, 0.6099, 0.2135, 0.1317, 0.1147, 0.04353, 0.2204, 0.0, 0.2818, 0.05468, 0.536, 0.5826, 0.601, 0.4509, 0.6449, 0.578, 0.6042, 0.6596, 0.7328, 0.4862, 0.8265, 0.4652, 0.8296, 0.6099, 0.7715, 0.6229, 0.7909, 0.05363, 0.7768, 0.1169, 0.6789, 0.1388, 0.6475, 0.08579, 0.116, 0.8674, 0.0, 0.8674, 0.01038, 0.7143, 0.1056, 0.7143, 0.7966, 0.2648, 0.703, 0.2858, 0.6789, 0.1388, 0.7768, 0.1169, 0.2147, 0.5318, 0.2794, 0.46, 0.3225, 0.6083, 0.2824, 0.6531, 0.1431, 0.4272, 0.2195, 0.3317, 0.2794, 0.46, 0.2147, 0.5318, 0.6449, 0.4007, 0.703, 0.2858, 0.7328, 0.4862, 0.116, 1.0, 7.051e-09, 1.0, 0.0, 0.8674, 0.116, 0.8674, 0.4656, 0.2871, 0.3671, 0.1718, 0.4385, 0.06727, 0.5371, 0.1825, 0.8265, 0.4652, 0.7966, 0.2648, 0.884, 0.3471, 0.4657, 0.4905, 0.5419, 0.3826, 0.601, 0.4509, 0.536, 0.5826, 0.1432, 0.2238, 0.04485, 0.1356, 0.1147, 0.04353, 0.2135, 0.1317, 1.0, 0.1951, 0.884, 0.1951, 0.884, 0.08177, 1.0, 0.08177, 0.703, 0.2858, 0.7966, 0.2648, 0.8265, 0.4652, 0.7328, 0.4862, 0.2195, 0.3317, 0.1432, 0.2238, 0.2135, 0.1317, 0.2785, 0.2634, 0.3673, 0.5787, 0.4657, 0.4905, 0.536, 0.5826, 0.4371, 0.6708, 0.4371, 0.6708, 0.536, 0.5826, 0.6042, 0.6596, 0.5429, 0.7143, 0.2785, 0.2634, 0.2135, 0.1317, 0.2818, 0.05468, 0.3225, 0.1363, 0.8546, 0.7344, 0.7839, 0.7502, 0.7358, 0.696, 0.884, 0.6627, 0.884, 0.4063, 1.0, 0.4063, 1.0, 0.5105, 0.884, 0.5105, 0.01819, 0.2324, 0.04485, 0.1356, 0.1432, 0.2238, 0.09422, 0.32, 0.4656, 0.2871, 0.5419, 0.3826, 0.4657, 0.4905, 0.4167, 0.3943, 0.3671, 0.1718, 0.4656, 0.2871, 0.4167, 0.3943, 0.3403, 0.2784, 0.0, 0.3297, 0.01819, 0.2324, 0.09422, 0.32, 0.01782, 0.4359, 0.5419, 0.3826, 0.4656, 0.2871, 0.5371, 0.1825, 0.6019, 0.2543, 0.04469, 0.5425, 0.1431, 0.4272, 0.2147, 0.5318, 0.1161, 0.647, 0.1161, 0.647, 0.2147, 0.5318, 0.2824, 0.6531, 0.2298, 0.7143, 0.7572, 0.0, 0.7909, 0.05363, 0.6475, 0.08579, 0.6636, 0.021, 0.6019, 0.2543, 0.5371, 0.1825, 0.6049, 0.06117, 0.6449, 0.106, 0.01782, 0.4359, 0.09422, 0.32, 0.1431, 0.4272, 0.04469, 0.5425, 0.884, 0.4063, 0.884, 0.3016, 1.0, 0.3016, 1.0, 0.4063, 0.3403, 0.2784, 0.4167, 0.3943, 0.3406, 0.4819, 0.3225, 0.3846])
me_cube_002.use_remesh_fix_poles = True
me_cube_002.use_remesh_preserve_attributes = False
me_cube_002.use_mirror_vertex_groups = False
me_cube_002.update()
me_cylinder_002 = bpy.data.meshes.new('Cylinder.002')
me_cylinder_002.from_pydata([(-0.2917, 0.2917, 8.918e-05), (0.2917, 0.2917, -8.918e-05), (-0.2917, 0.2861, -0.05682), (0.2917, 0.2861, -0.057), (-0.2918, 0.2695, -0.1115), (0.2917, 0.2695, -0.1117), (-0.2918, 0.2426, -0.162), (0.2917, 0.2426, -0.1622), (-0.2918, 0.2063, -0.2062), (0.2917, 0.2063, -0.2064), (-0.2918, 0.1621, -0.2425), (0.2916, 0.1621, -0.2426), (-0.2918, 0.1116, -0.2694), (0.2916, 0.1116, -0.2696), (-0.2918, 0.05691, -0.286), (0.2916, 0.05691, -0.2862), (-0.2918, 2.202e-08, -0.2916), (0.2916, 2.202e-08, -0.2918), (-0.2918, -0.05691, -0.286), (0.2916, -0.05691, -0.2862), (-0.2918, -0.1116, -0.2694), (0.2916, -0.1116, -0.2696), (-0.2918, -0.1621, -0.2425), (0.2916, -0.1621, -0.2426), (-0.2918, -0.2063, -0.2062), (0.2917, -0.2063, -0.2064), (-0.2918, -0.2426, -0.162), (0.2917, -0.2426, -0.1622), (-0.2918, -0.2695, -0.1115), (0.2917, -0.2695, -0.1117), (-0.2917, -0.2861, -0.05682), (0.2917, -0.2861, -0.057), (-0.2917, -0.2917, 8.927e-05), (0.2917, -0.2917, -8.908e-05), (-0.2917, -0.2861, 0.057), (0.2917, -0.2861, 0.05682), (-0.2917, -0.2695, 0.1117), (0.2918, -0.2695, 0.1115), (-0.2917, -0.2426, 0.1622), (0.2918, -0.2426, 0.162), (-0.2917, -0.2063, 0.2064), (0.2918, -0.2063, 0.2062), (-0.2916, -0.1621, 0.2426), (0.2918, -0.1621, 0.2425), (-0.2916, -0.1116, 0.2696), (0.2918, -0.1116, 0.2694), (-0.2916, -0.05691, 0.2862), (0.2918, -0.05691, 0.286), (-0.2916, 2.817e-07, 0.2918), (0.2918, 2.817e-07, 0.2916), (-0.2916, 0.05691, 0.2862), (0.2918, 0.05691, 0.286), (-0.2916, 0.1116, 0.2696), (0.2918, 0.1116, 0.2694), (-0.2916, 0.1621, 0.2426), (0.2918, 0.1621, 0.2425), (-0.2917, 0.2063, 0.2064), (0.2918, 0.2063, 0.2062), (-0.2917, 0.2426, 0.1622), (0.2918, 0.2426, 0.162), (-0.2917, 0.2695, 0.1117), (0.2918, 0.2695, 0.1115), (-0.2917, 0.2861, 0.057), (0.2917, 0.2861, 0.05682), (-0.1834, -1.115, -0.3731), (-0.1834, -1.115, -0.006397), (-0.1834, 0.3752, -0.3731), (-0.1834, 0.3752, -0.006397), (0.1834, -1.115, -0.3731), (0.1834, -1.115, -0.006397), (0.1834, 0.3752, -0.3731), (0.1834, 0.3752, -0.006397), (-0.1476, 0.3752, -0.04219), (-0.1476, 0.3752, -0.3373), (0.1476, 0.3752, -0.3373), (0.1476, 0.3752, -0.04219), (-0.1476, 0.3357, -0.04219), (-0.1476, 0.3357, -0.3373), (0.1476, 0.3357, -0.3373), (0.1476, 0.3357, -0.04219), (-0.1542, -1.115, -0.344), (-0.1542, -1.115, -0.03553), (0.1542, -1.115, -0.03553), (0.1542, -1.115, -0.344), (-0.1542, -0.7121, -0.344), (-0.1542, -0.7121, -0.03553), (0.1542, -0.7121, -0.03553), (0.1542, -0.7121, -0.344), (-0.178, -0.1782, 0.08848), (-0.178, -0.1782, 0.6985), (-0.178, 0.1778, 0.08848), (-0.178, 0.1778, 0.6985), (0.178, -0.1782, 0.08848), (0.178, -0.1782, 0.6985), (0.178, 0.1778, 0.08848), (0.178, 0.1778, 0.6985), (-0.1514, -0.1516, 0.6985), (-0.1514, 0.1512, 0.6985), (0.1514, 0.1512, 0.6985), (0.1514, -0.1516, 0.6985), (-0.1514, -0.1516, 0.4336), (-0.1514, 0.1512, 0.4336), (0.1514, 0.1512, 0.4336), (0.1514, -0.1516, 0.4336)], [], [(0, 1, 3, 2), (2, 3, 5, 4), (4, 5, 7, 6), (6, 7, 9, 8), (8, 9, 11, 10), (10, 11, 13, 12), (12, 13, 15, 14), (14, 15, 17, 16), (16, 17, 19, 18), (18, 19, 21, 20), (20, 21, 23, 22), (22, 23, 25, 24), (24, 25, 27, 26), (26, 27, 29, 28), (28, 29, 31, 30), (30, 31, 33, 32), (32, 33, 35, 34), (34, 35, 37, 36), (36, 37, 39, 38), (38, 39, 41, 40), (40, 41, 43, 42), (42, 43, 45, 44), (44, 45, 47, 46), (46, 47, 49, 48), (48, 49, 51, 50), (50, 51, 53, 52), (52, 53, 55, 54), (54, 55, 57, 56), (56, 57, 59, 58), (58, 59, 61, 60), (3, 1, 63, 61, 59, 57, 55, 53, 51, 49, 47, 45, 43, 41, 39, 37, 35, 33, 31, 29, 27, 25, 23, 21, 19, 17, 15, 13, 11, 9, 7, 5), (60, 61, 63, 62), (62, 63, 1, 0), (0, 2, 4, 6, 8, 10, 12, 14, 16, 18, 20, 22, 24, 26, 28, 30, 32, 34, 36, 38, 40, 42, 44, 46, 48, 50, 52, 54, 56, 58, 60, 62), (64, 65, 67, 66), (66, 67, 72, 73), (70, 71, 69, 68), (65, 64, 80, 81), (66, 70, 68, 64), (71, 67, 65, 69), (72, 75, 79, 76), (71, 70, 74, 75), (70, 66, 73, 74), (67, 71, 75, 72), (77, 76, 79, 78), (73, 72, 76, 77), (75, 74, 78, 79), (74, 73, 77, 78), (80, 83, 87, 84), (64, 68, 83, 80), (69, 65, 81, 82), (68, 69, 82, 83), (87, 86, 85, 84), (81, 80, 84, 85), (82, 81, 85, 86), (83, 82, 86, 87), (88, 89, 91, 90), (90, 91, 95, 94), (94, 95, 93, 92), (92, 93, 89, 88), (90, 94, 92, 88), (93, 95, 98, 99), (96, 99, 103, 100), (91, 89, 96, 97), (89, 93, 99, 96), (95, 91, 97, 98), (102, 101, 100, 103), (98, 97, 101, 102), (99, 98, 102, 103), (97, 96, 100, 101)])
me_cylinder_002.polygons.foreach_set('use_smooth', [1, 1, 1, 1, 1, 1, 1, 1, 1, 1, 1, 1, 1, 1, 1, 1, 1, 1, 1, 1, 1, 1, 1, 1, 1, 1, 1, 1, 1, 1, 1, 1, 1, 1, 0, 0, 0, 0, 0, 0, 0, 0, 0, 0, 0, 0, 0, 0, 0, 0, 0, 0, 0, 0, 0, 0, 0, 0, 0, 0, 0, 0, 0, 0, 0, 0, 0, 0, 0, 0])
_uv = me_cylinder_002.uv_layers.new(name='UVMap')
_uv.uv.foreach_set('vector', [0.3803, 0.7589, 0.3803, 0.5453, 0.4013, 0.5453, 0.4013, 0.7589, 0.4013, 0.7589, 0.4013, 0.5453, 0.4215, 0.5453, 0.4215, 0.7589, 0.4215, 0.7589, 0.4215, 0.5453, 0.4401, 0.5453, 0.4401, 0.7589, 0.4401, 0.7589, 0.4401, 0.5453, 0.4564, 0.5453, 0.4564, 0.7589, 0.693, 0.425, 0.693, 0.6386, 0.6767, 0.6386, 0.6767, 0.425, 0.6767, 0.425, 0.6767, 0.6386, 0.6581, 0.6386, 0.6581, 0.425, 0.6581, 0.425, 0.6581, 0.6386, 0.6379, 0.6386, 0.6379, 0.425, 0.6379, 0.425, 0.6379, 0.6386, 0.617, 0.6386, 0.617, 0.425, 0.617, 0.425, 0.617, 0.6386, 0.596, 0.6386, 0.596, 0.425, 0.596, 0.425, 0.596, 0.6386, 0.5758, 0.6386, 0.5758, 0.425, 0.5758, 0.425, 0.5758, 0.6386, 0.5572, 0.6386, 0.5572, 0.425, 0.5572, 0.425, 0.5572, 0.6386, 0.5409, 0.6386, 0.5409, 0.425, 0.3043, 0.5453, 0.3043, 0.7589, 0.288, 0.7589, 0.288, 0.5453, 0.288, 0.5453, 0.288, 0.7589, 0.2694, 0.7589, 0.2694, 0.5453, 0.2694, 0.5453, 0.2694, 0.7589, 0.2492, 0.7589, 0.2492, 0.5453, 0.2492, 0.5453, 0.2492, 0.7589, 0.2282, 0.7589, 0.2282, 0.5453, 0.2282, 0.5453, 0.2282, 0.7589, 0.2072, 0.7589, 0.2072, 0.5453, 0.2072, 0.5453, 0.2072, 0.7589, 0.187, 0.7589, 0.187, 0.5453, 0.187, 0.5453, 0.187, 0.7589, 0.1684, 0.7589, 0.1684, 0.5453, 0.1684, 0.5453, 0.1684, 0.7589, 0.1521, 0.7589, 0.1521, 0.5453, 2.747e-08, 0.7589, 0.0, 0.5453, 0.0163, 0.5453, 0.0163, 0.7589, 0.0163, 0.7589, 0.0163, 0.5453, 0.0349, 0.5453, 0.0349, 0.7589, 0.0349, 0.7589, 0.0349, 0.5453, 0.05508, 0.5453, 0.05508, 0.7589, 0.05508, 0.7589, 0.05508, 0.5453, 0.07606, 0.5453, 0.07606, 0.7589, 0.07606, 0.7589, 0.07606, 0.5453, 0.09705, 0.5453, 0.09705, 0.7589, 0.09705, 0.7589, 0.09705, 0.5453, 0.1172, 0.5453, 0.1172, 0.7589, 0.1172, 0.7589, 0.1172, 0.5453, 0.1358, 0.5453, 0.1358, 0.7589, 0.1358, 0.7589, 0.1358, 0.5453, 0.1521, 0.5453, 0.1521, 0.7589, 0.3043, 0.7589, 0.3043, 0.5453, 0.3206, 0.5453, 0.3206, 0.7589, 0.3206, 0.7589, 0.3206, 0.5453, 0.3391, 0.5453, 0.3391, 0.7589, 0.5409, 0.1167, 0.5409, 0.09579, 0.545, 0.07526, 0.5531, 0.05592, 0.5648, 0.03852, 0.5797, 0.02372, 0.5972, 0.01209, 0.6167, 0.004083, 0.6374, 1.091e-08, 0.6585, 0.0, 0.6792, 0.004083, 0.6986, 0.01209, 0.7162, 0.02372, 0.7311, 0.03852, 0.7428, 0.05592, 0.7509, 0.07526, 0.755, 0.09579, 0.755, 0.1167, 0.7509, 0.1372, 0.7428, 0.1566, 0.7311, 0.174, 0.7162, 0.1888, 0.6986, 0.2004, 0.6792, 0.2084, 0.6585, 0.2125, 0.6374, 0.2125, 0.6167, 0.2084, 0.5972, 0.2004, 0.5797, 0.1888, 0.5648, 0.174, 0.5531, 0.1566, 0.545, 0.1372, 0.3391, 0.7589, 0.3391, 0.5453, 0.3593, 0.5453, 0.3593, 0.7589, 0.3593, 0.7589, 0.3593, 0.5453, 0.3803, 0.5453, 0.3803, 0.7589, 0.6986, 0.4129, 0.6792, 0.4209, 0.6585, 0.425, 0.6374, 0.425, 0.6167, 0.4209, 0.5972, 0.4129, 0.5797, 0.4013, 0.5648, 0.3865, 0.5531, 0.3691, 0.545, 0.3498, 0.5409, 0.3292, 0.5409, 0.3083, 0.545, 0.2878, 0.5531, 0.2684, 0.5648, 0.251, 0.5797, 0.2362, 0.5972, 0.2246, 0.6167, 0.2166, 0.6374, 0.2125, 0.6585, 0.2125, 0.6792, 0.2166, 0.6986, 0.2246, 0.7162, 0.2362, 0.7311, 0.251, 0.7428, 0.2684, 0.7509, 0.2878, 0.755, 0.3083, 0.755, 0.3292, 0.7509, 0.3498, 0.7428, 0.3691, 0.7311, 0.3865, 0.7162, 0.4013, 0.4057, 0.5453, 0.2704, 0.5453, 0.2704, 1.091e-08, 0.4057, 0.0, 0.3043, 0.8931, 0.3043, 0.7589, 0.3174, 0.772, 0.3174, 0.88, 0.1352, 0.5453, 1.617e-07, 0.5453, 0.0, 4.363e-08, 0.1352, 0.0, 0.8902, 0.2233, 0.8902, 0.3575, 0.8795, 0.3468, 0.8795, 0.2339, 0.5409, 0.5453, 0.4057, 0.5453, 0.4057, 0.0, 0.5409, 4.363e-08, 0.2704, 0.5453, 0.1352, 0.5453, 0.1352, 0.0, 0.2704, 0.0, 0.4855, 0.6534, 0.4855, 0.5453, 0.5001, 0.5453, 0.5001, 0.6534, 0.4395, 0.7589, 0.4395, 0.8931, 0.4263, 0.88, 0.4263, 0.772, 0.4395, 0.8931, 0.3043, 0.8931, 0.3174, 0.88, 0.4263, 0.88, 0.3043, 0.7589, 0.4395, 0.7589, 0.4263, 0.772, 0.3174, 0.772, 0.693, 0.9796, 0.693, 0.8715, 0.8018, 0.8715, 0.8018, 0.9796, 0.5409, 0.5453, 0.5409, 0.6534, 0.5263, 0.6534, 0.5263, 0.5453, 0.471, 0.5453, 0.471, 0.6534, 0.4564, 0.6534, 0.4564, 0.5453, 0.4855, 0.5453, 0.4855, 0.6534, 0.471, 0.6534, 0.471, 0.5453, 0.8863, 0.0, 1.0, 0.0, 1.0, 0.1474, 0.8863, 0.1474, 0.8902, 0.3575, 0.755, 0.3575, 0.7657, 0.3468, 0.8795, 0.3468, 0.755, 0.2233, 0.8902, 0.2233, 0.8795, 0.2339, 0.7657, 0.2339, 0.755, 0.3575, 0.755, 0.2233, 0.7657, 0.2339, 0.7657, 0.3468, 0.5409, 0.9747, 0.5409, 0.8618, 0.6546, 0.8618, 0.6546, 0.9747, 0.8243, 0.425, 0.938, 0.425, 0.938, 0.5724, 0.8243, 0.5724, 0.938, 0.8671, 0.8243, 0.8671, 0.8243, 0.7198, 0.938, 0.7198, 0.938, 0.7198, 0.8243, 0.7198, 0.8243, 0.5724, 0.938, 0.5724, 0.5409, 0.8618, 0.5409, 0.6386, 0.6722, 0.6386, 0.6722, 0.8618, 0.8863, 0.0, 0.8863, 0.2233, 0.755, 0.2233, 0.755, 3.818e-08, 0.693, 0.6483, 0.693, 0.425, 0.8243, 0.425, 0.8243, 0.6483, 0.693, 0.8715, 0.693, 0.6483, 0.8243, 0.6483, 0.8243, 0.8715, 0.1313, 0.8892, 0.0, 0.8892, 1.099e-08, 0.7589, 0.1313, 0.7589, 0.173, 0.7589, 0.3043, 0.7589, 0.2944, 0.7686, 0.1828, 0.7686, 0.173, 1.0, 0.173, 0.8892, 0.2706, 0.8892, 0.2706, 1.0, 0.3043, 0.8892, 0.173, 0.8892, 0.1828, 0.8794, 0.2944, 0.8794, 0.173, 0.8892, 0.173, 0.7589, 0.1828, 0.7686, 0.1828, 0.8794, 0.3043, 0.7589, 0.3043, 0.8892, 0.2944, 0.8794, 0.2944, 0.7686, 0.9359, 0.8671, 0.9359, 0.978, 0.8243, 0.978, 0.8243, 0.8671, 0.9879, 0.2233, 0.9879, 0.3341, 0.8902, 0.3341, 0.8902, 0.2233, 0.4395, 0.9805, 0.4395, 0.8697, 0.5371, 0.8697, 0.5371, 0.9805, 0.5371, 0.7589, 0.5371, 0.8697, 0.4395, 0.8697, 0.4395, 0.7589])
me_cylinder_002.use_remesh_fix_poles = True
me_cylinder_002.use_remesh_preserve_attributes = False
me_cylinder_002.use_mirror_vertex_groups = False
me_cylinder_002.update()

# ---- objects
ob_cube = bpy.data.objects.new('Cube', me_cube)
ob_cylinder = bpy.data.objects.new('Cylinder', me_cylinder)
ob_connector = bpy.data.objects.new('Connector', me_cube_001)
ob_cylinder_001 = bpy.data.objects.new('Cylinder.001', me_cylinder_001)
ob_cube_001 = bpy.data.objects.new('Cube.001', me_cube_002)
ob_cylinder_002 = bpy.data.objects.new('Cylinder.002', me_cylinder_002)

# ---- transforms, parenting, visibility, modifiers, constraints
ob_cube.location = (0.0, 0.0, 0.0)
ob_cube.lock_rotations_4d = False
ob_cube.empty_display_type = 'ARROWS'
ob_cube.lineart.crease_threshold = 0.0
ob_cylinder.location = (0.0, 4.628, 0.0)
ob_cylinder.lineart.crease_threshold = 0.0
ob_connector.location = (0.0, -4.809, 0.0)
ob_connector.lineart.crease_threshold = 0.0
_m = ob_connector.modifiers.new('EdgeSplit', 'EDGE_SPLIT')
_m.split_angle = 0.8343
ob_cylinder_001.location = (0.0, 10.41, 0.0)
ob_cylinder_001.lineart.crease_threshold = 0.0
_m = ob_cylinder_001.modifiers.new('Mirror', 'MIRROR')
_m.use_axis = (False, False, True)
ob_cube_001.location = (0.0, -7.921, 0.0)
ob_cube_001.lineart.crease_threshold = 0.0
_m = ob_cube_001.modifiers.new('EdgeSplit', 'EDGE_SPLIT')
_m.split_angle = 3.039
ob_cylinder_002.location = (0.0, -11.14, 0.0)
ob_cylinder_002.lineart.crease_threshold = 0.0
_m = ob_cylinder_002.modifiers.new('EdgeSplit', 'EDGE_SPLIT')

# ---- collection membership
col_collection.objects.link(ob_cube)
col_collection.objects.link(ob_cylinder)
col_collection.objects.link(ob_connector)
col_collection.objects.link(ob_cylinder_001)
col_collection.objects.link(ob_cube_001)
col_collection.objects.link(ob_cylinder_002)

# ---- scene / render settings (as saved in the file)
scene.frame_start = 1; scene.frame_end = 250; scene.frame_set(1)
scene.render.engine = 'BLENDER_EEVEE_NEXT'
scene.cycles.use_denoising = False
scene.cycles.samples = 128
scene.cycles.sampling_pattern = 'TABULATED_SOBOL'
scene.cycles.use_adaptive_sampling = False
scene.cycles.use_light_tree = False
scene.view_settings.view_transform = 'Filmic'
bpy.context.view_layer.update()

# ---- added for rendering (the .blend has no active camera and no usable light): camera, sun
cam_auto = bpy.data.cameras.new('AutoCamera')
cam_auto.lens = 50.0
cam_auto.sensor_width = 36.0
cam_auto.clip_end = 1000.0
ob_auto_camera = bpy.data.objects.new('AutoCamera', cam_auto)
scene.collection.objects.link(ob_auto_camera)
ob_auto_camera.location = (44.0342, -53.4117, 35.2274)
ob_auto_camera.rotation_euler = (1.09748, -7.21219e-08, 0.694738)
scene.camera = ob_auto_camera
light_auto_sun = bpy.data.lights.new('AutoSun', 'SUN')
light_auto_sun.energy = 3.0
light_auto_sun.angle = 0.0523599
ob_auto_sun = bpy.data.objects.new('AutoSun', light_auto_sun)
scene.collection.objects.link(ob_auto_sun)
ob_auto_sun.rotation_euler = (0.872665, 0.174533, 0.523599)
bpy.context.view_layer.update()
